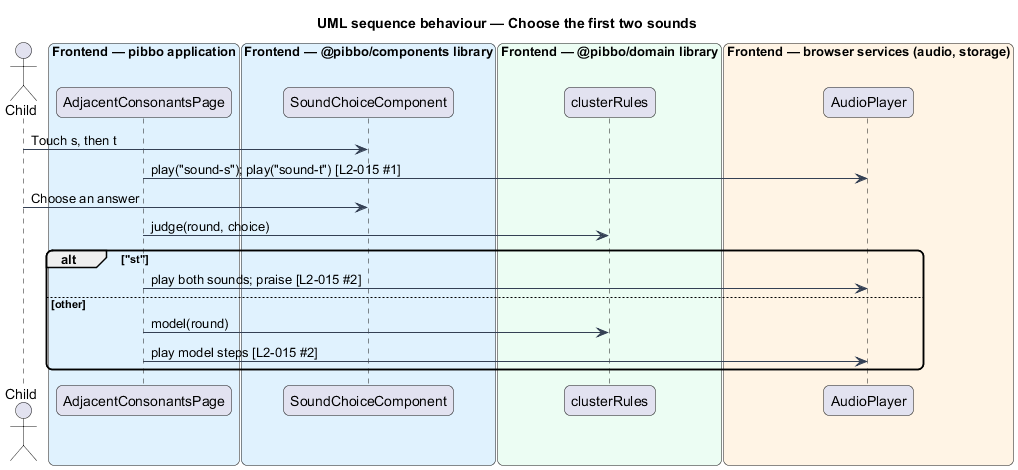

The diagram above was rendered by PlantUML. Its source (embedded in the PNG):
@startuml
title UML sequence behaviour — Choose the first two sounds
skinparam backgroundColor #FFFFFF
skinparam shadowing false
skinparam roundcorner 12
skinparam defaultFontName Arial
skinparam ArrowColor #344054
actor "Child" as actor
box "Frontend — pibbo application" #E0F2FE
  participant "AdjacentConsonantsPage" as page
end box
box "Frontend — @pibbo/components library" #E0F2FE
  participant "SoundChoiceComponent" as view
end box
box "Frontend — @pibbo/domain library" #ECFDF3
  participant "clusterRules" as rules
end box
box "Frontend — browser services (audio, storage)" #FFF4E5
  participant "AudioPlayer" as audio
end box
actor -> view : Touch s, then t
page -> audio : play("sound-s"); play("sound-t") [L2-015 #1]
actor -> view : Choose an answer
page -> rules : judge(round, choice)
alt "st"
  page -> audio : play both sounds; praise [L2-015 #2]
else other
  page -> rules : model(round)
  page -> audio : play model steps [L2-015 #2]
end
@enduml